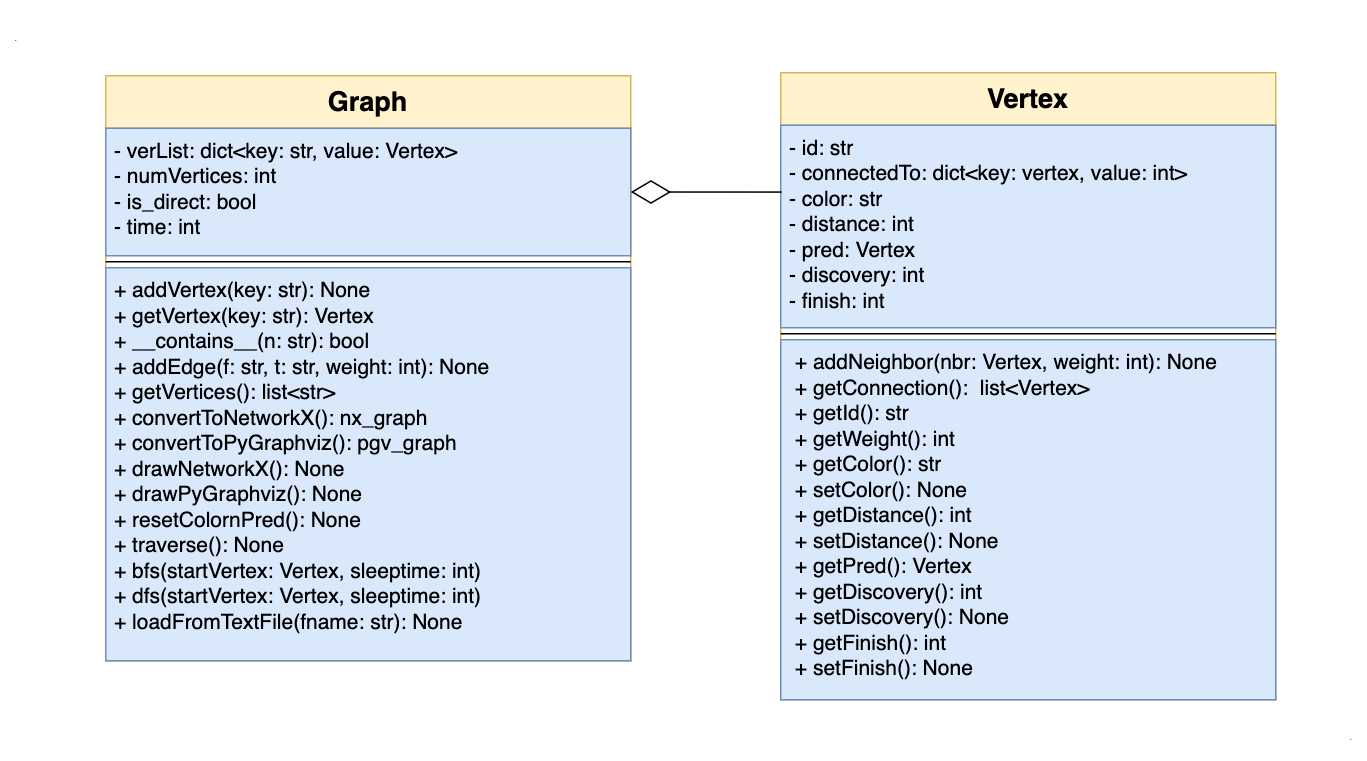

The diagram above was exported from draw.io. Its source (the exported page's mxGraphModel, read from the mxfile embedded in the PNG):
<mxGraphModel dx="1804" dy="591" grid="1" gridSize="10" guides="1" tooltips="1" connect="1" arrows="1" fold="1" page="1" pageScale="1" pageWidth="850" pageHeight="1100" math="0" shadow="0">
  <root>
    <mxCell id="0" />
    <mxCell id="1" parent="0" />
    <mxCell id="Oybi8aNkzvWaLlfmeOz1-9" value="Graph" style="swimlane;fontStyle=1;align=center;verticalAlign=top;childLayout=stackLayout;horizontal=1;startSize=35;horizontalStack=0;resizeParent=1;resizeParentMax=0;resizeLast=0;collapsible=1;marginBottom=0;fontSize=18;fillColor=#fff2cc;strokeColor=#d6b656;" vertex="1" parent="1">
      <mxGeometry x="-10" y="670" width="350" height="390" as="geometry" />
    </mxCell>
    <mxCell id="Oybi8aNkzvWaLlfmeOz1-10" value="- verList: dict&lt;key: str, value: Vertex&gt;&#10;- numVertices: int&#10;- is_direct: bool&#10;- time: int" style="text;strokeColor=#6c8ebf;fillColor=#dae8fc;align=left;verticalAlign=top;spacingLeft=4;spacingRight=4;overflow=hidden;rotatable=0;points=[[0,0.5],[1,0.5]];portConstraint=eastwest;fontSize=14;" vertex="1" parent="Oybi8aNkzvWaLlfmeOz1-9">
      <mxGeometry y="35" width="350" height="85" as="geometry" />
    </mxCell>
    <mxCell id="Oybi8aNkzvWaLlfmeOz1-11" value="" style="line;strokeWidth=1;fillColor=none;align=left;verticalAlign=middle;spacingTop=-1;spacingLeft=3;spacingRight=3;rotatable=0;labelPosition=right;points=[];portConstraint=eastwest;" vertex="1" parent="Oybi8aNkzvWaLlfmeOz1-9">
      <mxGeometry y="120" width="350" height="8" as="geometry" />
    </mxCell>
    <mxCell id="Oybi8aNkzvWaLlfmeOz1-12" value="+ addVertex(key: str): None&#10;+ getVertex(key: str): Vertex&#10;+ __contains__(n: str): bool&#10;+ addEdge(f: str, t: str, weight: int): None&#10;+ getVertices(): list&lt;str&gt;&#10;+ convertToNetworkX(): nx_graph&#10;+ convertToPyGraphviz(): pgv_graph&#10;+ drawNetworkX(): None&#10;+ drawPyGraphviz(): None&#10;+ resetColornPred(): None&#10;+ traverse(): None&#10;+ bfs(startVertex: Vertex, sleeptime: int)&#10;+ dfs(startVertex: Vertex, sleeptime: int)&#10;+ loadFromTextFile(fname: str): None" style="text;strokeColor=#6c8ebf;fillColor=#dae8fc;align=left;verticalAlign=top;spacingLeft=4;spacingRight=4;overflow=hidden;rotatable=0;points=[[0,0.5],[1,0.5]];portConstraint=eastwest;fontSize=14;" vertex="1" parent="Oybi8aNkzvWaLlfmeOz1-9">
      <mxGeometry y="128" width="350" height="262" as="geometry" />
    </mxCell>
    <mxCell id="Oybi8aNkzvWaLlfmeOz1-13" value="Vertex" style="swimlane;fontStyle=1;align=center;verticalAlign=top;childLayout=stackLayout;horizontal=1;startSize=35;horizontalStack=0;resizeParent=1;resizeParentMax=0;resizeLast=0;collapsible=1;marginBottom=0;fontSize=18;fillColor=#fff2cc;strokeColor=#d6b656;" vertex="1" parent="1">
      <mxGeometry x="440" y="668" width="330" height="418" as="geometry" />
    </mxCell>
    <mxCell id="Oybi8aNkzvWaLlfmeOz1-14" value="- id: str &#10;- connectedTo: dict&lt;key: vertex, value: int&gt; &#10;- color: str&#10;- distance: int&#10;- pred: Vertex&#10;- discovery: int&#10;- finish: int" style="text;strokeColor=#6c8ebf;fillColor=#dae8fc;align=left;verticalAlign=top;spacingLeft=4;spacingRight=4;overflow=hidden;rotatable=0;points=[[0,0.5],[1,0.5]];portConstraint=eastwest;fontSize=14;" vertex="1" parent="Oybi8aNkzvWaLlfmeOz1-13">
      <mxGeometry y="35" width="330" height="135" as="geometry" />
    </mxCell>
    <mxCell id="Oybi8aNkzvWaLlfmeOz1-15" value="" style="line;strokeWidth=1;fillColor=none;align=left;verticalAlign=middle;spacingTop=-1;spacingLeft=3;spacingRight=3;rotatable=0;labelPosition=right;points=[];portConstraint=eastwest;" vertex="1" parent="Oybi8aNkzvWaLlfmeOz1-13">
      <mxGeometry y="170" width="330" height="8" as="geometry" />
    </mxCell>
    <mxCell id="Oybi8aNkzvWaLlfmeOz1-16" value=" + addNeighbor(nbr: Vertex, weight: int): None&#10; + getConnection():  list&lt;Vertex&gt;&#10; + getId(): str&#10; + getWeight(): int&#10; + getColor(): str&#10; + setColor(): None&#10; + getDistance(): int&#10; + setDistance(): None&#10; + getPred(): Vertex&#10; + getDiscovery(): int&#10; + setDiscovery(): None&#10; + getFinish(): int&#10; + setFinish(): None" style="text;strokeColor=#6c8ebf;fillColor=#dae8fc;align=left;verticalAlign=top;spacingLeft=4;spacingRight=4;overflow=hidden;rotatable=0;points=[[0,0.5],[1,0.5]];portConstraint=eastwest;fontSize=14;" vertex="1" parent="Oybi8aNkzvWaLlfmeOz1-13">
      <mxGeometry y="178" width="330" height="240" as="geometry" />
    </mxCell>
    <mxCell id="Oybi8aNkzvWaLlfmeOz1-18" value="" style="endArrow=diamondThin;endFill=0;endSize=24;html=1;rounded=0;exitX=0.002;exitY=0.33;exitDx=0;exitDy=0;entryX=1;entryY=0.5;entryDx=0;entryDy=0;exitPerimeter=0;" edge="1" parent="1" source="Oybi8aNkzvWaLlfmeOz1-14" target="Oybi8aNkzvWaLlfmeOz1-10">
      <mxGeometry width="160" relative="1" as="geometry">
        <mxPoint x="440" y="772" as="sourcePoint" />
        <mxPoint x="350" y="770" as="targetPoint" />
      </mxGeometry>
    </mxCell>
    <mxCell id="Oybi8aNkzvWaLlfmeOz1-19" value="&lt;font style=&quot;font-size: 5px;&quot;&gt;.&lt;/font&gt;" style="text;html=1;align=center;verticalAlign=middle;resizable=0;points=[];autosize=1;strokeColor=none;fillColor=none;fontSize=18;" vertex="1" parent="1">
      <mxGeometry x="-80" y="620" width="20" height="40" as="geometry" />
    </mxCell>
    <mxCell id="Oybi8aNkzvWaLlfmeOz1-20" value="&lt;font style=&quot;font-size: 5px;&quot;&gt;.&lt;/font&gt;" style="text;html=1;align=center;verticalAlign=middle;resizable=0;points=[];autosize=1;strokeColor=none;fillColor=none;fontSize=18;" vertex="1" parent="1">
      <mxGeometry x="810" y="1086" width="20" height="40" as="geometry" />
    </mxCell>
  </root>
</mxGraphModel>